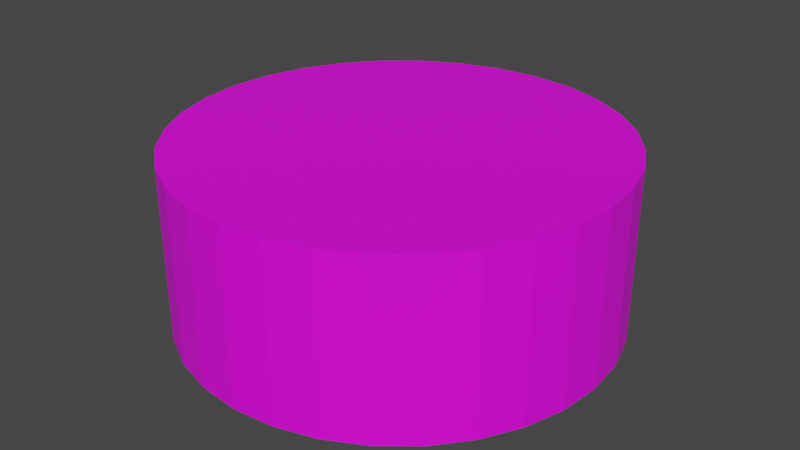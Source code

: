 # Source: tankS2.blend  (saved by Blender 2.83.19; exported with 4.5.12 LTS)
import bpy
from mathutils import Matrix  # noqa: F401  (used for matrix-valued properties, if any)

bpy.ops.wm.read_factory_settings(use_empty=True)
scene = bpy.context.scene
scene.name = 'Scene'

# ---- collections
col_collection = bpy.data.collections.new('Collection'); scene.collection.children.link(col_collection)

# ---- images (referenced by path relative to the original .blend; pixels are not part of the script)
import os
ASSET_DIR = os.environ.get("B2B_ASSET_DIR", "")  # directory of the original .blend (textures are referenced by path, not embedded)
HERE = os.path.dirname(os.path.abspath(__file__))  # packed textures are extracted next to this script under _unpacked/

def load_image(name, relpath, width, height, colorspace="sRGB"):
    """Load a texture the original file referenced (path relative to the .blend, or extracted next to this script)."""
    p = next((c for c in (os.path.join(HERE, relpath), os.path.join(ASSET_DIR, relpath)) if relpath and os.path.exists(c)), "")
    if p:
        img = bpy.data.images.load(p, check_existing=True)
        img.name = name
    else:  # same state as the original file: an image datablock whose file is absent (Cycles renders it pink)
        img = bpy.data.images.new(name, width, height)
        img.source = "FILE"
        img.filepath = "//" + (relpath or name)
    img.colorspace_settings.name = colorspace
    return img
img_textures_png = load_image('Textures.png', 'Textures.png', 1024, 1024, 'sRGB')

# ---- materials (node trees are filled in below, after node groups)
mat_material_001 = bpy.data.materials.new('Material.001')
mat_material_001.use_transparent_shadow = False

# ---- material node trees
mat_material_001.use_nodes = True; mat_material_001.node_tree.nodes.clear()
_N = mat_material_001.node_tree.nodes; _L = mat_material_001.node_tree.links
n0 = _N.new('ShaderNodeBsdfPrincipled'); n0.name = 'Principled BSDF'; n0.location = (10, 300)
n0.distribution = 'GGX'
n0.subsurface_method = 'BURLEY'
n0.inputs[3].default_value = 1.45
n0.inputs[27].default_value = (0.0, 0.0, 0.0, 1.0)
n0.inputs[28].default_value = 1.0
n1 = _N.new('ShaderNodeOutputMaterial'); n1.name = 'Material Output'; n1.location = (300, 300)
n2 = _N.new('ShaderNodeTexImage'); n2.name = 'Image Texture'; n2.location = (-280, 280)
n2.image = img_textures_png
_L.new(n0.outputs[0], n1.inputs[0])
_L.new(n2.outputs[0], n0.inputs[0])
n1.is_active_output = True

# ---- world
world_world = bpy.data.worlds.new('World'); scene.world = world_world
world_world.use_nodes = True; world_world.node_tree.nodes.clear()
_N = world_world.node_tree.nodes; _L = world_world.node_tree.links
n0 = _N.new('ShaderNodeOutputWorld'); n0.name = 'World Output'; n0.location = (300, 300)
n1 = _N.new('ShaderNodeBackground'); n1.name = 'Background'; n1.location = (10, 300)
n1.inputs[0].default_value = (0.05088, 0.05088, 0.05088, 1.0)
_L.new(n1.outputs[0], n0.inputs[0])
n0.is_active_output = True
world_world.color = (0.05088, 0.05088, 0.05088)
world_world.use_sun_shadow = False
world_world.sun_shadow_jitter_overblur = 0.0

# ---- meshes
me_cylinder = bpy.data.meshes.new('Cylinder')
me_cylinder.from_pydata([(0.0, -0.5, -1.25), (0.0, 0.5, -1.25), (0.2439, -0.5, -1.226), (0.2439, 0.5, -1.226), (0.4784, -0.5, -1.155), (0.4784, 0.5, -1.155), (0.6945, -0.5, -1.039), (0.6945, 0.5, -1.039), (0.8839, -0.5, -0.8839), (0.8839, 0.5, -0.8839), (1.039, -0.5, -0.6945), (1.039, 0.5, -0.6945), (1.155, -0.5, -0.4784), (1.155, 0.5, -0.4784), (1.226, -0.5, -0.2439), (1.226, 0.5, -0.2439), (1.25, -0.5, -7.252e-08), (1.25, 0.5, -1.162e-07), (1.226, -0.5, 0.2439), (1.226, 0.5, 0.2439), (1.155, -0.5, 0.4784), (1.155, 0.5, 0.4784), (1.039, -0.5, 0.6945), (1.039, 0.5, 0.6945), (0.8839, -0.5, 0.8839), (0.8839, 0.5, 0.8839), (0.6945, -0.5, 1.039), (0.6945, 0.5, 1.039), (0.4784, -0.5, 1.155), (0.4784, 0.5, 1.155), (0.2439, -0.5, 1.226), (0.2439, 0.5, 1.226), (-4.073e-07, -0.5, 1.25), (-4.073e-07, 0.5, 1.25), (-0.2439, -0.5, 1.226), (-0.2439, 0.5, 1.226), (-0.4784, -0.5, 1.155), (-0.4784, 0.5, 1.155), (-0.6945, -0.5, 1.039), (-0.6945, 0.5, 1.039), (-0.8839, -0.5, 0.8839), (-0.8839, 0.5, 0.8839), (-1.039, -0.5, 0.6945), (-1.039, 0.5, 0.6945), (-1.155, -0.5, 0.4784), (-1.155, 0.5, 0.4784), (-1.226, -0.5, 0.2439), (-1.226, 0.5, 0.2439), (-1.25, -0.5, -1.185e-06), (-1.25, 0.5, -1.229e-06), (-1.226, -0.5, -0.2439), (-1.226, 0.5, -0.2439), (-1.155, -0.5, -0.4784), (-1.155, 0.5, -0.4784), (-1.039, -0.5, -0.6945), (-1.039, 0.5, -0.6945), (-0.8839, -0.5, -0.8839), (-0.8839, 0.5, -0.8839), (-0.6945, -0.5, -1.039), (-0.6945, 0.5, -1.039), (-0.4784, -0.5, -1.155), (-0.4784, 0.5, -1.155), (-0.2439, -0.5, -1.226), (-0.2439, 0.5, -1.226)], [], [(0, 1, 3, 2), (2, 3, 5, 4), (4, 5, 7, 6), (6, 7, 9, 8), (8, 9, 11, 10), (10, 11, 13, 12), (12, 13, 15, 14), (14, 15, 17, 16), (16, 17, 19, 18), (18, 19, 21, 20), (20, 21, 23, 22), (22, 23, 25, 24), (24, 25, 27, 26), (26, 27, 29, 28), (28, 29, 31, 30), (30, 31, 33, 32), (32, 33, 35, 34), (34, 35, 37, 36), (36, 37, 39, 38), (38, 39, 41, 40), (40, 41, 43, 42), (42, 43, 45, 44), (44, 45, 47, 46), (46, 47, 49, 48), (48, 49, 51, 50), (50, 51, 53, 52), (52, 53, 55, 54), (54, 55, 57, 56), (56, 57, 59, 58), (58, 59, 61, 60), (3, 1, 63, 61, 59, 57, 55, 53, 51, 49, 47, 45, 43, 41, 39, 37, 35, 33, 31, 29, 27, 25, 23, 21, 19, 17, 15, 13, 11, 9, 7, 5), (60, 61, 63, 62), (62, 63, 1, 0), (0, 2, 4, 6, 8, 10, 12, 14, 16, 18, 20, 22, 24, 26, 28, 30, 32, 34, 36, 38, 40, 42, 44, 46, 48, 50, 52, 54, 56, 58, 60, 62)])
_uv = me_cylinder.uv_layers.new(name='UVMap')
_uv.uv.foreach_set('vector', [0.1504, 0.9573, 0.1504, 0.9952, 0.1496, 0.9952, 0.1496, 0.9573, 0.1496, 0.9573, 0.1496, 0.9952, 0.1488, 0.9952, 0.1488, 0.9573, 0.1488, 0.9573, 0.1488, 0.9952, 0.148, 0.9952, 0.148, 0.9573, 0.148, 0.9573, 0.148, 0.9952, 0.1472, 0.9952, 0.1472, 0.9573, 0.1472, 0.9573, 0.1472, 0.9952, 0.1464, 0.9952, 0.1464, 0.9573, 0.1464, 0.9573, 0.1464, 0.9952, 0.1456, 0.9952, 0.1456, 0.9573, 0.1456, 0.9573, 0.1456, 0.9952, 0.1448, 0.9952, 0.1448, 0.9573, 0.1448, 0.9573, 0.1448, 0.9952, 0.144, 0.9952, 0.144, 0.9573, 0.144, 0.9573, 0.144, 0.9952, 0.1432, 0.9952, 0.1432, 0.9573, 0.1432, 0.9573, 0.1432, 0.9952, 0.1424, 0.9952, 0.1424, 0.9573, 0.1424, 0.9573, 0.1424, 0.9952, 0.1416, 0.9952, 0.1416, 0.9573, 0.1416, 0.9573, 0.1416, 0.9952, 0.1408, 0.9952, 0.1408, 0.9573, 0.1408, 0.9573, 0.1408, 0.9952, 0.14, 0.9952, 0.14, 0.9573, 0.14, 0.9573, 0.14, 0.9952, 0.1392, 0.9952, 0.1392, 0.9573, 0.1392, 0.9573, 0.1392, 0.9952, 0.1384, 0.9952, 0.1384, 0.9573, 0.1384, 0.9573, 0.1384, 0.9952, 0.1376, 0.9952, 0.1376, 0.9573, 0.1376, 0.9573, 0.1376, 0.9952, 0.1368, 0.9952, 0.1368, 0.9573, 0.1368, 0.9573, 0.1368, 0.9952, 0.136, 0.9952, 0.136, 0.9573, 0.136, 0.9573, 0.136, 0.9952, 0.1352, 0.9952, 0.1352, 0.9573, 0.1352, 0.9573, 0.1352, 0.9952, 0.1344, 0.9952, 0.1344, 0.9573, 0.1344, 0.9573, 0.1344, 0.9952, 0.1336, 0.9952, 0.1336, 0.9573, 0.1336, 0.9573, 0.1336, 0.9952, 0.1328, 0.9952, 0.1328, 0.9573, 0.1328, 0.9573, 0.1328, 0.9952, 0.132, 0.9952, 0.132, 0.9573, 0.132, 0.9573, 0.132, 0.9952, 0.1312, 0.9952, 0.1312, 0.9573, 0.1312, 0.9573, 0.1312, 0.9952, 0.1304, 0.9952, 0.1304, 0.9573, 0.1304, 0.9573, 0.1304, 0.9952, 0.1296, 0.9952, 0.1296, 0.9573, 0.1296, 0.9573, 0.1296, 0.9952, 0.1288, 0.9952, 0.1288, 0.9573, 0.1288, 0.9573, 0.1288, 0.9952, 0.128, 0.9952, 0.128, 0.9573, 0.128, 0.9573, 0.128, 0.9952, 0.1272, 0.9952, 0.1272, 0.9573, 0.1272, 0.9573, 0.1272, 0.9952, 0.1264, 0.9952, 0.1264, 0.9573, 0.1624, 0.9831, 0.1616, 0.9832, 0.1609, 0.9831, 0.1601, 0.9826, 0.1594, 0.982, 0.1588, 0.9811, 0.1583, 0.98, 0.158, 0.9787, 0.1577, 0.9774, 0.1577, 0.976, 0.1577, 0.9746, 0.158, 0.9732, 0.1583, 0.972, 0.1588, 0.9709, 0.1594, 0.97, 0.1601, 0.9693, 0.1609, 0.9689, 0.1616, 0.9688, 0.1624, 0.9689, 0.1632, 0.9693, 0.1639, 0.97, 0.1645, 0.9709, 0.1649, 0.972, 0.1653, 0.9732, 0.1655, 0.9746, 0.1656, 0.976, 0.1655, 0.9774, 0.1653, 0.9787, 0.1649, 0.98, 0.1645, 0.9811, 0.1639, 0.982, 0.1632, 0.9826, 0.1264, 0.9573, 0.1264, 0.9952, 0.1256, 0.9952, 0.1256, 0.9573, 0.1256, 0.9573, 0.1256, 0.9952, 0.1248, 0.9952, 0.1248, 0.9573, 0.1699, 0.9832, 0.1707, 0.9831, 0.1714, 0.9826, 0.1721, 0.982, 0.1727, 0.9811, 0.1732, 0.98, 0.1736, 0.9787, 0.1738, 0.9774, 0.1739, 0.976, 0.1738, 0.9746, 0.1736, 0.9732, 0.1732, 0.972, 0.1727, 0.9709, 0.1721, 0.97, 0.1714, 0.9693, 0.1707, 0.9689, 0.1699, 0.9688, 0.1691, 0.9689, 0.1684, 0.9693, 0.1677, 0.97, 0.1671, 0.9709, 0.1666, 0.972, 0.1663, 0.9732, 0.166, 0.9746, 0.1659, 0.976, 0.166, 0.9774, 0.1663, 0.9787, 0.1666, 0.98, 0.1671, 0.9811, 0.1677, 0.982, 0.1684, 0.9826, 0.1691, 0.9831])
me_cylinder.materials.append(mat_material_001)
me_cylinder.use_remesh_fix_poles = True
me_cylinder.use_remesh_preserve_attributes = False
me_cylinder.use_mirror_vertex_groups = False
me_cylinder.update()

# ---- objects
ob_cylinder = bpy.data.objects.new('Cylinder', me_cylinder)

# ---- transforms, parenting, visibility, modifiers, constraints
ob_cylinder.location = (0.0, 0.0, 0.0)
ob_cylinder.rotation_euler = (1.571, 0.0, 0.0)
ob_cylinder.lineart.crease_threshold = 0.0

# ---- collection membership
col_collection.objects.link(ob_cylinder)

# ---- scene / render settings (as saved in the file)
scene.frame_start = 1; scene.frame_end = 250; scene.frame_set(1)
scene.render.engine = 'BLENDER_EEVEE_NEXT'
scene.cycles.use_denoising = False
scene.cycles.samples = 128
scene.cycles.sampling_pattern = 'TABULATED_SOBOL'
scene.cycles.use_adaptive_sampling = False
scene.cycles.use_light_tree = False
scene.view_settings.view_transform = 'Filmic'
bpy.context.view_layer.update()

# ---- added for rendering (the .blend has no active camera and no usable light): camera, sun
cam_auto = bpy.data.cameras.new('AutoCamera')
cam_auto.lens = 50.0
cam_auto.sensor_width = 36.0
cam_auto.clip_end = 1000.0
ob_auto_camera = bpy.data.objects.new('AutoCamera', cam_auto)
scene.collection.objects.link(ob_auto_camera)
ob_auto_camera.location = (3.39949, -4.07939, 2.71959)
ob_auto_camera.rotation_euler = (1.09748, -7.21219e-08, 0.694738)
scene.camera = ob_auto_camera
light_auto_sun = bpy.data.lights.new('AutoSun', 'SUN')
light_auto_sun.energy = 3.0
light_auto_sun.angle = 0.0523599
ob_auto_sun = bpy.data.objects.new('AutoSun', light_auto_sun)
scene.collection.objects.link(ob_auto_sun)
ob_auto_sun.rotation_euler = (0.872665, 0.174533, 0.523599)
bpy.context.view_layer.update()
